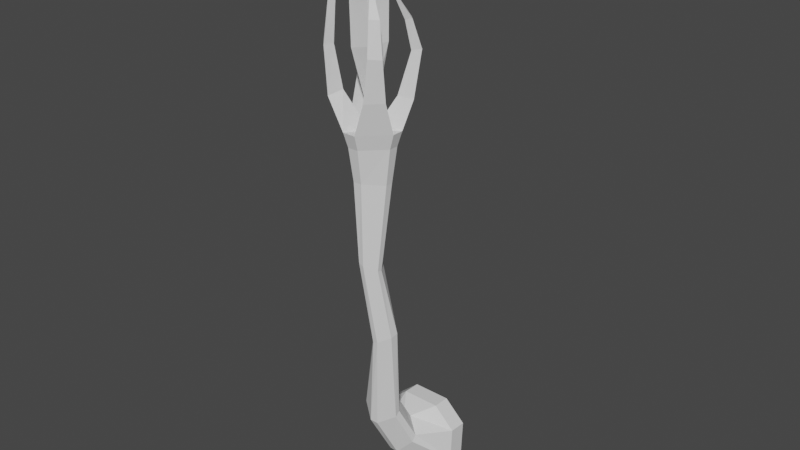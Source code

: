 # Source: Gem_Torch_-_Sideways.blend  (saved by Blender 3.5.10; exported with 4.5.12 LTS)
import bpy
from mathutils import Matrix  # noqa: F401  (used for matrix-valued properties, if any)

bpy.ops.wm.read_factory_settings(use_empty=True)
scene = bpy.context.scene
scene.name = 'Scene'

# ---- collections
col_collection = bpy.data.collections.new('Collection'); scene.collection.children.link(col_collection)

# ---- world
world_world = bpy.data.worlds.new('World'); scene.world = world_world
world_world.use_nodes = True; world_world.node_tree.nodes.clear()
_N = world_world.node_tree.nodes; _L = world_world.node_tree.links
n0 = _N.new('ShaderNodeOutputWorld'); n0.name = 'World Output'; n0.location = (300, 300)
n1 = _N.new('ShaderNodeBackground'); n1.name = 'Background'; n1.location = (10, 300)
n1.inputs[0].default_value = (0.05088, 0.05088, 0.05088, 1.0)
_L.new(n1.outputs[0], n0.inputs[0])
n0.is_active_output = True
world_world.color = (0.05088, 0.05088, 0.05088)
world_world.use_sun_shadow = False
world_world.sun_shadow_jitter_overblur = 0.0

# ---- meshes
me_circle_001 = bpy.data.meshes.new('Circle.001')
me_circle_001.from_pydata([(-0.04545, -0.01477, 4.877), (0.01877, -0.03412, 4.87), (-0.01097, 0.06234, 6.837), (-0.06272, 0.01926, 6.866), (-0.04296, -0.05043, 6.854), (0.02101, -0.05043, 6.819), (0.04078, 0.01926, 6.808), (0.1747, 0.05968, 6.204), (-0.1089, -0.1748, 6.347), (-0.003283, 0.2016, 6.292), (0.1094, -0.173, 6.238), (-0.1786, 0.05672, 6.38), (-0.003512, 0.07795, 4.874), (0.09823, -0.1448, 5.538), (-0.1789, 0.06202, 5.473), (0.1637, 0.06202, 5.554), (-0.1135, -0.1448, 5.489)], [], [(7, 2, 9), (8, 5, 10), (9, 3, 11), (10, 6, 7), (11, 4, 8), (14, 8, 16), (13, 7, 15), (12, 11, 14), (16, 10, 13), (15, 9, 12), (0, 13, 1), (12, 14, 0), (7, 6, 2), (8, 4, 5), (9, 2, 3), (10, 5, 6), (11, 3, 4), (14, 11, 8), (13, 10, 7), (12, 9, 11), (16, 8, 10), (15, 7, 9), (1, 15, 12), (0, 16, 13), (1, 13, 15), (0, 14, 16), (0, 1, 12), (3, 2, 6, 5, 4)])
_uv = me_circle_001.uv_layers.new(name='UVMap')
_uv.uv.foreach_set('vector', [0.0, 0.0, 0.0, 0.0, 0.0, 0.0, 0.0, 0.0, 0.0, 0.0, 0.0, 0.0, 0.0, 0.0, 0.0, 0.0, 0.0, 0.0, 0.0, 0.0, 0.0, 0.0, 0.0, 0.0, 0.0, 0.0, 0.0, 0.0, 0.0, 0.0, 0.0, 0.0, 0.0, 0.0, 0.0, 0.0, 0.0, 0.0, 0.0, 0.0, 0.0, 0.0, 0.0, 0.0, 0.0, 0.0, 0.0, 0.0, 0.0, 0.0, 0.0, 0.0, 0.0, 0.0, 0.0, 0.0, 0.0, 0.0, 0.0, 0.0, 0.0, 0.0, 0.0, 0.0, 0.0, 0.0, 0.0, 0.0, 0.0, 0.0, 0.0, 0.0, 0.0, 0.0, 0.0, 0.0, 0.0, 0.0, 0.0, 0.0, 0.0, 0.0, 0.0, 0.0, 0.0, 0.0, 0.0, 0.0, 0.0, 0.0, 0.0, 0.0, 0.0, 0.0, 0.0, 0.0, 0.0, 0.0, 0.0, 0.0, 0.0, 0.0, 0.0, 0.0, 0.0, 0.0, 0.0, 0.0, 0.0, 0.0, 0.0, 0.0, 0.0, 0.0, 0.0, 0.0, 0.0, 0.0, 0.0, 0.0, 0.0, 0.0, 0.0, 0.0, 0.0, 0.0, 0.0, 0.0, 0.0, 0.0, 0.0, 0.0, 0.0, 0.0, 0.0, 0.0, 0.0, 0.0, 0.0, 0.0, 0.0, 0.0, 0.0, 0.0, 0.0, 0.0, 0.0, 0.0, 0.0, 0.0, 0.0, 0.0, 0.0, 0.0, 0.0, 0.0, 0.0, 0.0, 0.0, 0.0, 0.0, 0.0, 0.0, 0.0, 0.0, 0.0, 0.0, 0.0, 0.0, 0.0, 0.0, 0.0])
me_circle_001.update()
me_circle_008 = bpy.data.meshes.new('Circle.008')
me_circle_008.from_pydata([(-0.044, 1.063, 0.0), (-0.9951, 0.3725, 0.0), (-0.044, 0.06345, -0.1554), (-0.9769, 0.9112, 1.065), (-0.4453, 1.289, 1.226), (-0.4442, 0.7226, 1.149), (-0.9984, 0.9944, 2.628), (-0.6388, 1.253, 2.668), (-0.6388, 0.879, 2.61), (-0.8595, 0.8854, 4.049), (-0.5906, 1.062, 4.069), (-0.6074, 0.8024, 3.982), (-0.2501, 0.3907, 5.249), (1.06, 0.09204, 9.537e-07), (0.3271, 1.011, 9.537e-07), (0.0614, 0.04683, -0.1554), (0.8107, 1.09, 1.084), (1.23, 0.565, 1.084), (0.6589, 0.5392, 1.084), (0.8654, 0.9299, 2.389), (1.14, 0.5823, 2.43), (0.7663, 0.5654, 2.371), (0.6935, 0.717, 3.45), (0.8817, 0.4564, 3.469), (0.6219, 0.4614, 3.382), (0.3534, 0.2865, 4.165), (0.06453, -1.062, 9.537e-07), (1.002, -0.3532, 9.537e-07), (0.04522, -0.06259, -0.1554), (0.9569, -0.824, 0.7885), (0.4413, -1.232, 0.9258), (0.4338, -0.6611, 0.9502), (1.049, -1.094, 2.329), (0.7051, -1.348, 2.451), (0.6876, -0.9846, 2.347), (0.8843, -0.8755, 3.315), (0.6209, -1.057, 3.352), (0.6263, -0.7967, 3.267), (0.3428, -0.4037, 4.402), (-1.061, -0.08219, 9.537e-07), (-0.3365, -1.008, 9.537e-07), (-0.06183, -0.04625, -0.1554), (-0.6987, -0.974, 1.101), (-1.113, -0.4453, 1.101), (-0.5418, -0.4248, 1.101), (-0.9211, -1.018, 2.495), (-1.192, -0.6677, 2.536), (-0.8186, -0.6542, 2.477), (-0.8601, -0.8934, 3.642), (-1.046, -0.6311, 3.661), (-0.7861, -0.6384, 3.575), (-0.3884, -0.2659, 4.682), (-0.0365, 0.8914, -0.5351), (-0.8331, 0.3127, -0.5351), (0.8885, 0.07777, -0.5351), (0.2743, 0.8474, -0.5351), (0.0544, -0.8892, -0.5351), (0.8397, -0.2951, -0.5351), (-0.8885, -0.06816, -0.5351), (-0.2815, -0.8434, -0.5351), (-0.03384, 0.7093, -1.799), (-0.6562, 0.2594, -1.729), (0.686, 0.03738, -1.636), (0.213, 0.6744, -1.799), (0.03907, -0.7046, -1.809), (0.6474, -0.2588, -1.638), (-0.7, -0.04296, -1.731), (-0.2277, -0.6684, -1.809), (1.354, 0.5257, -12.55), (1.042, 0.03621, -13.08), (1.769, -0.07815, -11.9), (1.512, 0.5025, -12.35), (1.267, -0.8787, -12.26), (1.73, -0.3735, -11.9), (1.0, -0.2656, -13.09), (1.097, -0.855, -12.47), (2.781, 1.255, -13.61), (2.484, 0.2767, -14.58), (2.618, 0.3688, -11.64), (2.842, 1.234, -12.44), (2.344, -1.793, -12.4), (2.436, -1.022, -11.64), (2.297, -1.146, -14.6), (2.277, -1.778, -13.66), (3.426, 1.17, -13.65), (3.13, 0.1921, -14.62), (3.264, 0.2842, -11.68), (3.488, 1.15, -12.48), (2.99, -1.878, -12.44), (3.082, -1.106, -11.68), (2.943, -1.23, -14.64), (2.923, -1.863, -13.7), (0.7047, -0.5433, -10.98), (0.3346, -0.7002, -7.492), (-0.1479, -0.4066, -4.927), (-0.3211, -0.3831, -4.892), (0.05545, -0.6438, -7.55), (0.5246, -0.5185, -11.14), (-0.6105, -0.00736, -4.685), (-0.2391, -0.2709, -7.7), (0.1253, 0.008466, -11.36), (0.6338, 0.6704, -10.73), (0.4721, 0.1303, -7.768), (0.02564, 0.4278, -4.581), (0.3252, 0.04006, -4.632), (0.7618, -0.2671, -7.744), (1.036, 0.1475, -10.5), (0.2871, -0.1391, -4.706), (0.7314, -0.4455, -7.685), (1.051, -0.1132, -10.55), (-0.5687, 0.1756, -4.61), (-0.2053, -0.08878, -7.76), (0.1135, 0.2748, -11.31), (-0.1346, 0.4504, -4.548), (0.2056, 0.1857, -7.825), (0.467, 0.6945, -10.87)], [], [(39, 1, 53, 58), (5, 4, 7, 8), (2, 0, 4, 5), (1, 2, 5, 3), (0, 1, 3, 4), (8, 7, 10, 11), (3, 5, 8, 6), (4, 3, 6, 7), (11, 10, 12), (6, 8, 11, 9), (7, 6, 9, 10), (9, 11, 12), (10, 9, 12), (1, 0, 52, 53), (18, 17, 20, 21), (15, 13, 17, 18), (14, 15, 18, 16), (13, 14, 16, 17), (21, 20, 23, 24), (16, 18, 21, 19), (17, 16, 19, 20), (24, 23, 25), (19, 21, 24, 22), (20, 19, 22, 23), (22, 24, 25), (23, 22, 25), (14, 13, 54, 55), (31, 30, 33, 34), (28, 26, 30, 31), (27, 28, 31, 29), (26, 27, 29, 30), (34, 33, 36, 37), (29, 31, 34, 32), (30, 29, 32, 33), (37, 36, 38), (32, 34, 37, 35), (33, 32, 35, 36), (35, 37, 38), (36, 35, 38), (27, 26, 56, 57), (44, 43, 46, 47), (41, 39, 43, 44), (40, 41, 44, 42), (39, 40, 42, 43), (47, 46, 49, 50), (42, 44, 47, 45), (43, 42, 45, 46), (50, 49, 51), (45, 47, 50, 48), (46, 45, 48, 49), (48, 50, 51), (49, 48, 51), (1, 39, 41, 2), (40, 26, 28, 41), (27, 13, 15, 28), (14, 0, 2, 15), (41, 28, 15, 2), (0, 14, 55, 52), (13, 27, 57, 54), (26, 40, 59, 56), (40, 39, 58, 59), (54, 57, 65, 62), (58, 53, 61, 66), (57, 56, 64, 65), (53, 52, 60, 61), (52, 55, 63, 60), (56, 59, 67, 64), (59, 58, 66, 67), (55, 54, 62, 63), (92, 97, 75, 72), (97, 100, 74, 75), (101, 106, 70, 71), (106, 109, 73, 70), (100, 112, 69, 74), (109, 92, 72, 73), (112, 115, 68, 69), (115, 101, 71, 68), (69, 68, 76, 77), (68, 71, 79, 76), (72, 75, 83, 80), (75, 74, 82, 83), (71, 70, 78, 79), (70, 73, 81, 78), (74, 69, 77, 82), (73, 72, 80, 81), (78, 81, 89, 86), (82, 77, 85, 90), (81, 80, 88, 89), (77, 76, 84, 85), (76, 79, 87, 84), (80, 83, 91, 88), (83, 82, 90, 91), (79, 78, 86, 87), (60, 63, 103, 113), (113, 103, 102, 114), (114, 102, 101, 115), (61, 60, 113, 110), (110, 113, 114, 111), (111, 114, 115, 112), (65, 64, 94, 107), (107, 94, 93, 108), (108, 93, 92, 109), (66, 61, 110, 98), (98, 110, 111, 99), (99, 111, 112, 100), (62, 65, 107, 104), (104, 107, 108, 105), (105, 108, 109, 106), (63, 62, 104, 103), (103, 104, 105, 102), (102, 105, 106, 101), (67, 66, 98, 95), (95, 98, 99, 96), (96, 99, 100, 97), (64, 67, 95, 94), (94, 95, 96, 93), (93, 96, 97, 92)])
_uv = me_circle_008.uv_layers.new(name='UVMap')
_uv.uv.foreach_set('vector', [0.0, 0.0, 0.0, 0.0, 0.0, 0.0, 0.0, 0.0, 0.0, 0.0, 0.0, 0.0, 0.0, 0.0, 0.0, 0.0, 0.0, 0.0, 0.0, 0.0, 0.0, 0.0, 0.0, 0.0, 0.0, 0.0, 0.0, 0.0, 0.0, 0.0, 0.0, 0.0, 0.0, 0.0, 0.0, 0.0, 0.0, 0.0, 0.0, 0.0, 0.0, 0.0, 0.0, 0.0, 0.0, 0.0, 0.0, 0.0, 0.0, 0.0, 0.0, 0.0, 0.0, 0.0, 0.0, 0.0, 0.0, 0.0, 0.0, 0.0, 0.0, 0.0, 0.0, 0.0, 0.0, 0.0, 0.0, 0.0, 0.0, 0.0, 0.0, 0.0, 0.0, 0.0, 0.0, 0.0, 0.0, 0.0, 0.0, 0.0, 0.0, 0.0, 0.0, 0.0, 0.0, 0.0, 0.0, 0.0, 0.0, 0.0, 0.0, 0.0, 0.0, 0.0, 0.0, 0.0, 0.0, 0.0, 0.0, 0.0, 0.0, 0.0, 0.0, 0.0, 0.0, 0.0, 0.0, 0.0, 0.0, 0.0, 0.0, 0.0, 0.0, 0.0, 0.0, 0.0, 0.0, 0.0, 0.0, 0.0, 0.0, 0.0, 0.0, 0.0, 0.0, 0.0, 0.0, 0.0, 0.0, 0.0, 0.0, 0.0, 0.0, 0.0, 0.0, 0.0, 0.0, 0.0, 0.0, 0.0, 0.0, 0.0, 0.0, 0.0, 0.0, 0.0, 0.0, 0.0, 0.0, 0.0, 0.0, 0.0, 0.0, 0.0, 0.0, 0.0, 0.0, 0.0, 0.0, 0.0, 0.0, 0.0, 0.0, 0.0, 0.0, 0.0, 0.0, 0.0, 0.0, 0.0, 0.0, 0.0, 0.0, 0.0, 0.0, 0.0, 0.0, 0.0, 0.0, 0.0, 0.0, 0.0, 0.0, 0.0, 0.0, 0.0, 0.0, 0.0, 0.0, 0.0, 0.0, 0.0, 0.0, 0.0, 0.0, 0.0, 0.0, 0.0, 0.0, 0.0, 0.0, 0.0, 0.0, 0.0, 0.0, 0.0, 0.0, 0.0, 0.0, 0.0, 0.0, 0.0, 0.0, 0.0, 0.0, 0.0, 0.0, 0.0, 0.0, 0.0, 0.0, 0.0, 0.0, 0.0, 0.0, 0.0, 0.0, 0.0, 0.0, 0.0, 0.0, 0.0, 0.0, 0.0, 0.0, 0.0, 0.0, 0.0, 0.0, 0.0, 0.0, 0.0, 0.0, 0.0, 0.0, 0.0, 0.0, 0.0, 0.0, 0.0, 0.0, 0.0, 0.0, 0.0, 0.0, 0.0, 0.0, 0.0, 0.0, 0.0, 0.0, 0.0, 0.0, 0.0, 0.0, 0.0, 0.0, 0.0, 0.0, 0.0, 0.0, 0.0, 0.0, 0.0, 0.0, 0.0, 0.0, 0.0, 0.0, 0.0, 0.0, 0.0, 0.0, 0.0, 0.0, 0.0, 0.0, 0.0, 0.0, 0.0, 0.0, 0.0, 0.0, 0.0, 0.0, 0.0, 0.0, 0.0, 0.0, 0.0, 0.0, 0.0, 0.0, 0.0, 0.0, 0.0, 0.0, 0.0, 0.0, 0.0, 0.0, 0.0, 0.0, 0.0, 0.0, 0.0, 0.0, 0.0, 0.0, 0.0, 0.0, 0.0, 0.0, 0.0, 0.0, 0.0, 0.0, 0.0, 0.0, 0.0, 0.0, 0.0, 0.0, 0.0, 0.0, 0.0, 0.0, 0.0, 0.0, 0.0, 0.0, 0.0, 0.0, 0.0, 0.0, 0.0, 0.0, 0.0, 0.0, 0.0, 0.0, 0.0, 0.0, 0.0, 0.0, 0.0, 0.0, 0.0, 0.0, 0.0, 0.0, 0.0, 0.0, 0.0, 0.0, 0.0, 0.0, 0.0, 0.0, 0.0, 0.0, 0.0, 0.0, 0.0, 0.0, 0.0, 0.0, 0.0, 0.0, 0.0, 0.0, 0.0, 0.0, 0.0, 0.0, 0.0, 0.0, 0.0, 0.0, 0.0, 0.0, 0.0, 0.0, 0.0, 0.0, 0.0, 0.0, 0.0, 0.0, 0.0, 0.0, 0.0, 0.0, 0.0, 0.0, 0.0, 0.0, 0.0, 0.0, 0.0, 0.0, 0.0, 0.0, 0.0, 0.0, 0.0, 0.0, 0.0, 0.0, 0.0, 0.0, 0.0, 0.0, 0.0, 0.0, 0.0, 0.0, 0.0, 0.0, 0.0, 0.0, 0.0, 0.0, 0.0, 0.0, 0.0, 0.0, 0.0, 0.0, 0.0, 0.0, 0.0, 0.0, 0.0, 0.0, 0.0, 0.0, 0.0, 0.0, 0.0, 0.0, 0.0, 0.0, 0.0, 0.0, 0.0, 0.0, 0.0, 0.0, 0.0, 0.0, 0.0, 0.0, 0.0, 0.0, 0.0, 0.0, 0.0, 0.0, 0.0, 0.0, 0.0, 0.0, 0.0, 0.0, 0.0, 0.0, 0.0, 0.0, 0.0, 0.0, 0.0, 0.0, 0.0, 0.0, 0.0, 0.0, 0.0, 0.0, 0.0, 0.0, 0.0, 0.0, 0.0, 0.0, 0.0, 0.0, 0.0, 0.0, 0.0, 0.0, 0.0, 0.0, 0.0, 0.0, 0.0, 0.0, 0.0, 0.0, 0.0, 0.0, 0.0, 0.0, 0.0, 0.0, 0.0, 0.0, 0.0, 0.0, 0.0, 0.0, 0.0, 0.0, 0.0, 0.0, 0.0, 0.0, 0.0, 0.0, 0.0, 0.0, 0.0, 0.0, 0.0, 0.0, 0.0, 0.0, 0.0, 0.0, 0.0, 0.0, 0.0, 0.0, 0.0, 0.0, 0.0, 0.0, 0.0, 0.0, 0.0, 0.0, 0.0, 0.0, 0.0, 0.0, 0.0, 0.0, 0.0, 0.0, 0.0, 0.0, 0.0, 0.0, 0.0, 0.0, 0.0, 0.0, 0.0, 0.0, 0.0, 0.0, 0.0, 0.0, 0.0, 0.0, 0.0, 0.0, 0.0, 0.0, 0.0, 0.0, 0.0, 0.0, 0.0, 0.0, 0.0, 0.0, 0.0, 0.0, 0.0, 0.0, 0.0, 0.0, 0.0, 0.0, 0.0, 0.0, 0.0, 0.0, 0.0, 0.0, 0.0, 0.0, 0.0, 0.0, 0.0, 0.0, 0.0, 0.0, 0.0, 0.0, 0.0, 0.0, 0.0, 0.0, 0.0, 0.0, 0.0, 0.0, 0.0, 0.0, 0.0, 0.0, 0.0, 0.0, 0.0, 0.0, 0.0, 0.0, 0.0, 0.0, 0.0, 0.0, 0.0, 0.0, 0.0, 0.0, 0.0, 0.0, 0.0, 0.0, 0.0, 0.0, 0.0, 0.0, 0.0, 0.0, 0.0, 0.0, 0.0, 0.0, 0.0, 0.0, 0.0, 0.0, 0.0, 0.0, 0.0, 0.0, 0.0, 0.0, 0.0, 0.0, 0.0, 0.0, 0.0, 0.0, 0.0, 0.0, 0.0, 0.0, 0.0, 0.0, 0.0, 0.0, 0.0, 0.0, 0.0, 0.0, 0.0, 0.0, 0.0, 0.0, 0.0, 0.0, 0.0, 0.0, 0.0, 0.0, 0.0, 0.0, 0.0, 0.0, 0.0, 0.0, 0.0, 0.0, 0.0, 0.0, 0.0, 0.0, 0.0, 0.0, 0.0, 0.0, 0.0, 0.0, 0.0, 0.0, 0.0, 0.0, 0.0, 0.0, 0.0, 0.0, 0.0, 0.0, 0.0, 0.0, 0.0, 0.0, 0.0, 0.0, 0.0, 0.0, 0.0, 0.0, 0.0, 0.0, 0.0, 0.0, 0.0, 0.0, 0.0, 0.0, 0.0, 0.0, 0.0, 0.0, 0.0, 0.0, 0.0, 0.0, 0.0, 0.0, 0.0, 0.0, 0.0, 0.0, 0.0, 0.0, 0.0, 0.0, 0.0, 0.0, 0.0, 0.0, 0.0, 0.0, 0.0, 0.0, 0.0, 0.0, 0.0, 0.0, 0.0, 0.0, 0.0, 0.0, 0.0, 0.0, 0.0, 0.0, 0.0, 0.0, 0.0, 0.0, 0.0, 0.0, 0.0, 0.0, 0.0, 0.0, 0.0, 0.0, 0.0, 0.0, 0.0, 0.0, 0.0, 0.0, 0.0, 0.0, 0.0, 0.0, 0.0, 0.0, 0.0, 0.0, 0.0, 0.0, 0.0, 0.0, 0.0, 0.0, 0.0, 0.0, 0.0, 0.0, 0.0, 0.0, 0.0, 0.0, 0.0, 0.0, 0.0, 0.0, 0.0, 0.0, 0.0, 0.0, 0.0, 0.0, 0.0, 0.0, 0.0, 0.0, 0.0, 0.0, 0.0, 0.0, 0.0, 0.0, 0.0, 0.0, 0.0, 0.0, 0.0, 0.0, 0.0, 0.0, 0.0, 0.0, 0.0, 0.0, 0.0, 0.0, 0.0, 0.0, 0.0, 0.0, 0.0, 0.0, 0.0, 0.0, 0.0, 0.0, 0.0, 0.0, 0.0, 0.0, 0.0, 0.0, 0.0, 0.0, 0.0, 0.0, 0.0, 0.0, 0.0, 0.0, 0.0, 0.0, 0.0, 0.0, 0.0, 0.0, 0.0, 0.0, 0.0, 0.0, 0.0, 0.0, 0.0, 0.0, 0.0, 0.0, 0.0, 0.0, 0.0, 0.0, 0.0, 0.0, 0.0, 0.0, 0.0, 0.0, 0.0, 0.0, 0.0, 0.0, 0.0, 0.0, 0.0, 0.0, 0.0, 0.0, 0.0, 0.0, 0.0, 0.0, 0.0])
me_circle_008.update()

# ---- objects
ob_circle = bpy.data.objects.new('Circle', me_circle_001)
ob_circle_004 = bpy.data.objects.new('Circle.004', me_circle_008)

# ---- transforms, parenting, visibility, modifiers, constraints
ob_circle.location = (0.0, 0.0, 0.0)
ob_circle.scale = (0.4636, 0.4636, 0.4636)
ob_circle_004.location = (0.0, 0.0, 2.185)
ob_circle_004.rotation_euler = (0.0, -0.0, -4.582)
ob_circle_004.scale = (0.1443, 0.1443, 0.1443)

# ---- collection membership
col_collection.objects.link(ob_circle)
col_collection.objects.link(ob_circle_004)

# ---- scene / render settings (as saved in the file)
scene.frame_start = 1; scene.frame_end = 250; scene.frame_set(1)
scene.render.engine = 'BLENDER_EEVEE_NEXT'
scene.cycles.sampling_pattern = 'TABULATED_SOBOL'
scene.view_settings.view_transform = 'Filmic'
bpy.context.view_layer.update()

# ---- added for rendering (the .blend has no active camera and no usable light): camera, sun
cam_auto = bpy.data.cameras.new('AutoCamera')
cam_auto.lens = 50.0
cam_auto.sensor_width = 36.0
cam_auto.clip_end = 1000.0
ob_auto_camera = bpy.data.objects.new('AutoCamera', cam_auto)
scene.collection.objects.link(ob_auto_camera)
ob_auto_camera.location = (3.01827, -3.42743, 4.02595)
ob_auto_camera.rotation_euler = (1.09748, -7.21219e-08, 0.694738)
scene.camera = ob_auto_camera
light_auto_sun = bpy.data.lights.new('AutoSun', 'SUN')
light_auto_sun.energy = 3.0
light_auto_sun.angle = 0.0523599
ob_auto_sun = bpy.data.objects.new('AutoSun', light_auto_sun)
scene.collection.objects.link(ob_auto_sun)
ob_auto_sun.rotation_euler = (0.872665, 0.174533, 0.523599)
bpy.context.view_layer.update()
